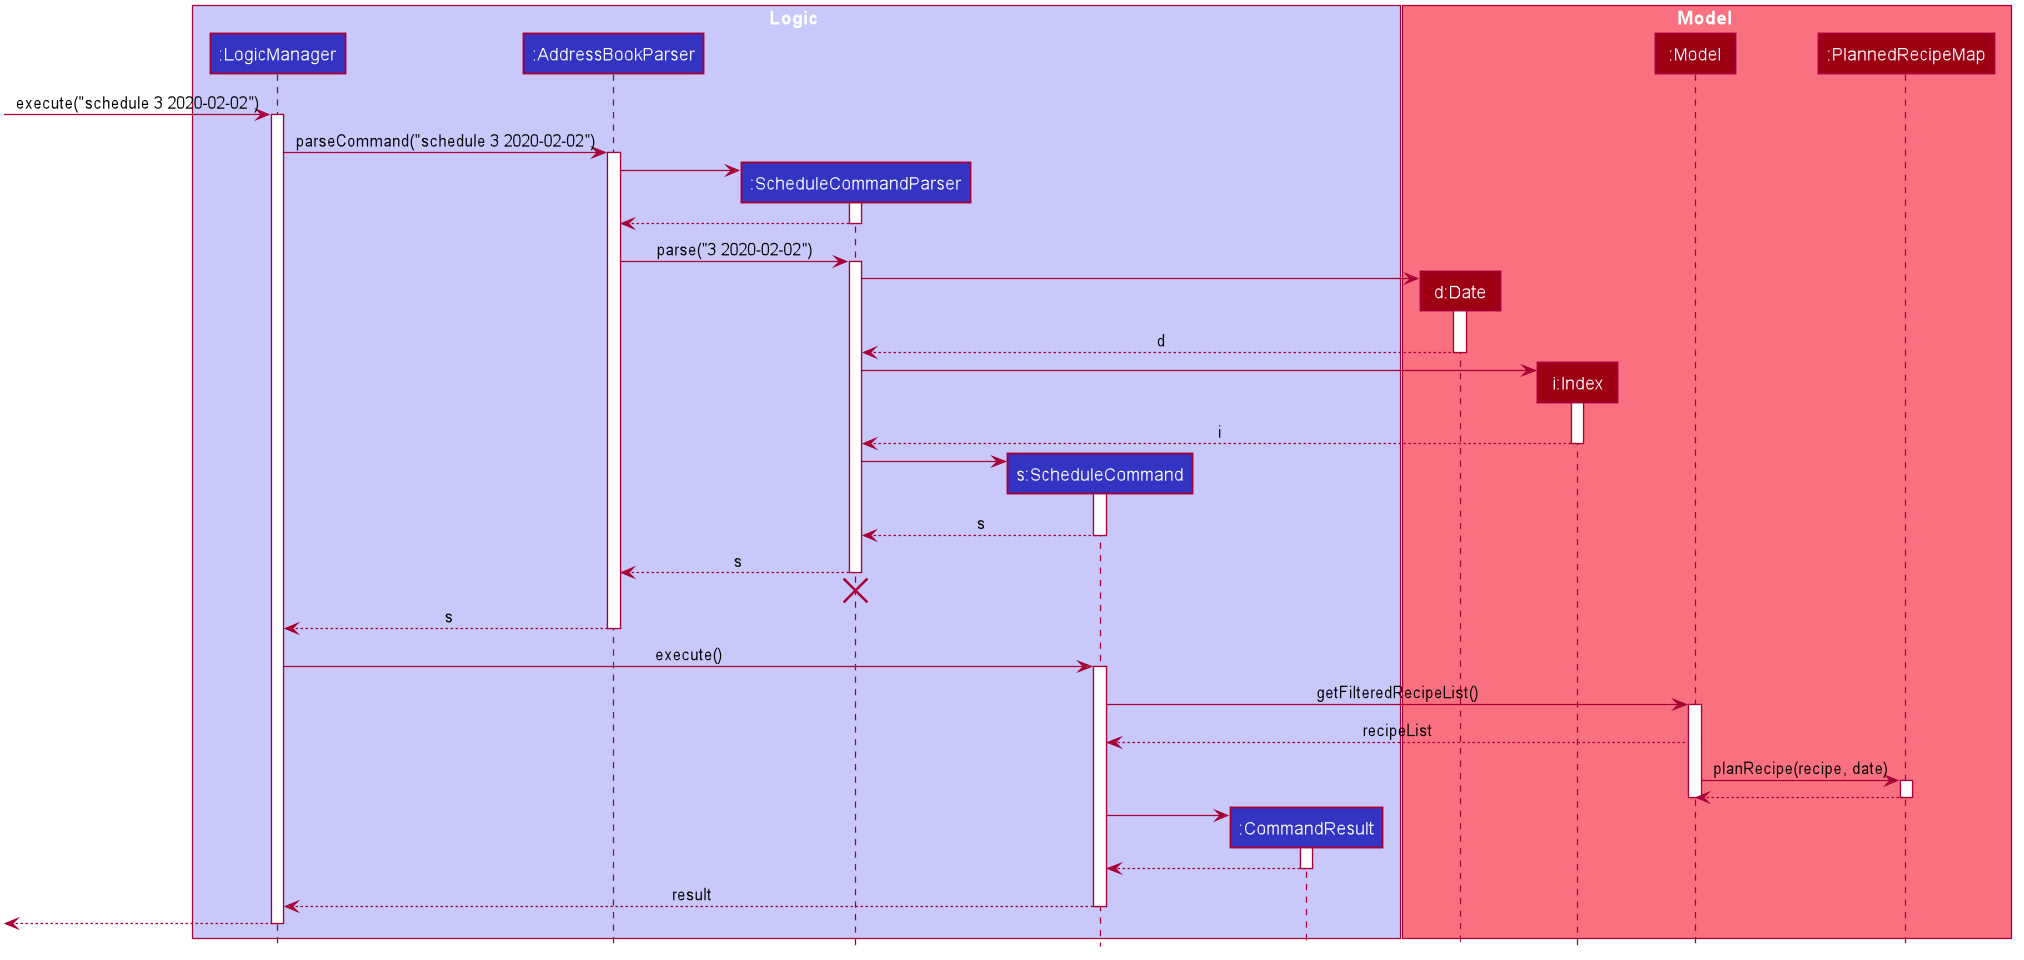

The diagram above was rendered by PlantUML. Its source (embedded in the PNG):
@startuml








skinparam BackgroundColor #FFFFFFF

skinparam Shadowing false

skinparam Class {
    FontColor #FFFFFF
    BorderThickness 1
    BorderColor #FFFFFF
    StereotypeFontColor #FFFFFF
    FontName Arial
}

skinparam Actor {
    BorderColor #000000
    Color #000000
    FontName Arial
}

skinparam Sequence {
    MessageAlign center
    BoxFontSize 15
    BoxPadding 0
    BoxFontColor #FFFFFF
    FontName Arial
}

skinparam Participant {
    FontColor #FFFFFFF
    Padding 20
}

skinparam MinClassWidth 50
skinparam ParticipantPadding 10
skinparam Shadowing false
skinparam DefaultTextAlignment center
skinparam packageStyle Rectangle

hide footbox
hide members
hide circle

box Logic #C8C8FA
participant ":LogicManager" as LogicManager #3333C4
participant ":AddressBookParser" as AddressBookParser #3333C4
participant ":ScheduleCommandParser" as ScheduleCommandParser #3333C4
participant "s:ScheduleCommand" as ScheduleCommand #3333C4
participant ":CommandResult" as CommandResult #3333C4
end box

box Model #F97181
participant "d:Date" as Date #9D0012
participant "i:Index" as Index #9D0012
participant ":Model" as Model #9D0012
participant ":PlannedRecipeMap" as PlannedRecipeMap #9D0012
end box

[-> LogicManager : execute("schedule 3 2020-02-02")
activate LogicManager

LogicManager -> AddressBookParser : parseCommand("schedule 3 2020-02-02")
activate AddressBookParser

create ScheduleCommandParser
AddressBookParser -> ScheduleCommandParser
activate ScheduleCommandParser

ScheduleCommandParser --> AddressBookParser
deactivate ScheduleCommandParser

AddressBookParser -> ScheduleCommandParser : parse("3 2020-02-02")
activate ScheduleCommandParser


create Date
ScheduleCommandParser -> Date
activate Date

Date --> ScheduleCommandParser : d
deactivate Date

create Index
ScheduleCommandParser -> Index
activate Index

Index --> ScheduleCommandParser : i
deactivate Index

create ScheduleCommand
ScheduleCommandParser -> ScheduleCommand
activate ScheduleCommand

ScheduleCommand --> ScheduleCommandParser : s
deactivate ScheduleCommand

ScheduleCommandParser --> AddressBookParser : s
deactivate ScheduleCommandParser
ScheduleCommandParser -[hidden]-> AddressBookParser
destroy ScheduleCommandParser

AddressBookParser --> LogicManager : s
deactivate AddressBookParser

LogicManager -> ScheduleCommand : execute()
activate ScheduleCommand

ScheduleCommand -> Model : getFilteredRecipeList()
activate Model
Model --> ScheduleCommand : recipeList


Model -> PlannedRecipeMap : planRecipe(recipe, date)
activate PlannedRecipeMap
PlannedRecipeMap --> Model
deactivate PlannedRecipeMap

deactivate Model

create CommandResult
ScheduleCommand -> CommandResult
activate CommandResult
CommandResult --> ScheduleCommand
deactivate CommandResult

ScheduleCommand --> LogicManager : result
deactivate ScheduleCommand

[<--LogicManager
deactivate LogicManager

@enduml